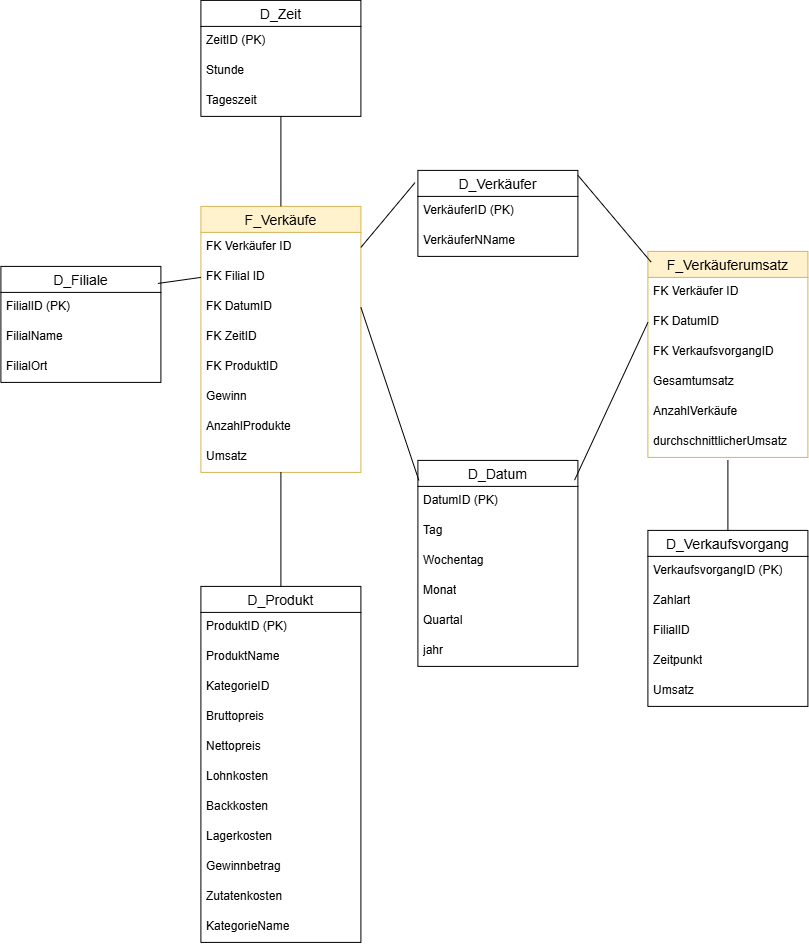

The diagram above was exported from draw.io. Its source (the exported page's mxGraphModel, read from the mxfile embedded in the PNG):
<mxGraphModel dx="1935" dy="989" grid="1" gridSize="10" guides="1" tooltips="1" connect="1" arrows="1" fold="1" page="1" pageScale="1" pageWidth="827" pageHeight="1169" math="0" shadow="0">
  <root>
    <mxCell id="0" />
    <mxCell id="1" parent="0" />
    <mxCell id="EbyWDP1CR1is03jyLzi4-1" parent="1" style="swimlane;fontStyle=0;childLayout=stackLayout;horizontal=1;startSize=26;horizontalStack=0;resizeParent=1;resizeParentMax=0;resizeLast=0;collapsible=1;marginBottom=0;align=center;fontSize=14;fillColor=#fff2cc;strokeColor=#d6b656;" value="F_Verkäufe" vertex="1">
      <mxGeometry height="266" width="160" x="200" y="276" as="geometry" />
    </mxCell>
    <mxCell id="EbyWDP1CR1is03jyLzi4-2" parent="EbyWDP1CR1is03jyLzi4-1" style="text;strokeColor=none;fillColor=none;spacingLeft=4;spacingRight=4;overflow=hidden;rotatable=0;points=[[0,0.5],[1,0.5]];portConstraint=eastwest;fontSize=12;whiteSpace=wrap;html=1;" value="FK Verkäufer ID" vertex="1">
      <mxGeometry height="30" width="160" y="26" as="geometry" />
    </mxCell>
    <mxCell id="EbyWDP1CR1is03jyLzi4-3" parent="EbyWDP1CR1is03jyLzi4-1" style="text;strokeColor=none;fillColor=none;spacingLeft=4;spacingRight=4;overflow=hidden;rotatable=0;points=[[0,0.5],[1,0.5]];portConstraint=eastwest;fontSize=12;whiteSpace=wrap;html=1;" value="FK Filial ID" vertex="1">
      <mxGeometry height="30" width="160" y="56" as="geometry" />
    </mxCell>
    <mxCell id="EbyWDP1CR1is03jyLzi4-4" parent="EbyWDP1CR1is03jyLzi4-1" style="text;strokeColor=none;fillColor=none;spacingLeft=4;spacingRight=4;overflow=hidden;rotatable=0;points=[[0,0.5],[1,0.5]];portConstraint=eastwest;fontSize=12;whiteSpace=wrap;html=1;" value="FK DatumID" vertex="1">
      <mxGeometry height="30" width="160" y="86" as="geometry" />
    </mxCell>
    <mxCell id="EbyWDP1CR1is03jyLzi4-11" parent="EbyWDP1CR1is03jyLzi4-1" style="text;strokeColor=none;fillColor=none;spacingLeft=4;spacingRight=4;overflow=hidden;rotatable=0;points=[[0,0.5],[1,0.5]];portConstraint=eastwest;fontSize=12;whiteSpace=wrap;html=1;" value="FK ZeitID" vertex="1">
      <mxGeometry height="30" width="160" y="116" as="geometry" />
    </mxCell>
    <mxCell id="reeaxcRTML1XzaJXW5Z3-1" parent="EbyWDP1CR1is03jyLzi4-1" style="text;strokeColor=none;fillColor=none;spacingLeft=4;spacingRight=4;overflow=hidden;rotatable=0;points=[[0,0.5],[1,0.5]];portConstraint=eastwest;fontSize=12;whiteSpace=wrap;html=1;" value="FK ProduktID" vertex="1">
      <mxGeometry height="30" width="160" y="146" as="geometry" />
    </mxCell>
    <mxCell id="EbyWDP1CR1is03jyLzi4-13" parent="EbyWDP1CR1is03jyLzi4-1" style="text;strokeColor=none;fillColor=none;spacingLeft=4;spacingRight=4;overflow=hidden;rotatable=0;points=[[0,0.5],[1,0.5]];portConstraint=eastwest;fontSize=12;whiteSpace=wrap;html=1;" value="Gewinn" vertex="1">
      <mxGeometry height="30" width="160" y="176" as="geometry" />
    </mxCell>
    <mxCell id="EbyWDP1CR1is03jyLzi4-14" parent="EbyWDP1CR1is03jyLzi4-1" style="text;strokeColor=none;fillColor=none;spacingLeft=4;spacingRight=4;overflow=hidden;rotatable=0;points=[[0,0.5],[1,0.5]];portConstraint=eastwest;fontSize=12;whiteSpace=wrap;html=1;" value="AnzahlProdukte" vertex="1">
      <mxGeometry height="30" width="160" y="206" as="geometry" />
    </mxCell>
    <mxCell id="EbyWDP1CR1is03jyLzi4-76" parent="EbyWDP1CR1is03jyLzi4-1" style="text;strokeColor=none;fillColor=none;spacingLeft=4;spacingRight=4;overflow=hidden;rotatable=0;points=[[0,0.5],[1,0.5]];portConstraint=eastwest;fontSize=12;whiteSpace=wrap;html=1;" value="Umsatz" vertex="1">
      <mxGeometry height="30" width="160" y="236" as="geometry" />
    </mxCell>
    <mxCell id="EbyWDP1CR1is03jyLzi4-18" parent="1" style="swimlane;fontStyle=0;childLayout=stackLayout;horizontal=1;startSize=26;horizontalStack=0;resizeParent=1;resizeParentMax=0;resizeLast=0;collapsible=1;marginBottom=0;align=center;fontSize=14;" value="D_Verkäufer" vertex="1">
      <mxGeometry height="86" width="160" x="417" y="240" as="geometry" />
    </mxCell>
    <mxCell id="EbyWDP1CR1is03jyLzi4-19" parent="EbyWDP1CR1is03jyLzi4-18" style="text;strokeColor=none;fillColor=none;spacingLeft=4;spacingRight=4;overflow=hidden;rotatable=0;points=[[0,0.5],[1,0.5]];portConstraint=eastwest;fontSize=12;whiteSpace=wrap;html=1;" value="VerkäuferID (PK)" vertex="1">
      <mxGeometry height="30" width="160" y="26" as="geometry" />
    </mxCell>
    <mxCell id="EbyWDP1CR1is03jyLzi4-20" parent="EbyWDP1CR1is03jyLzi4-18" style="text;strokeColor=none;fillColor=none;spacingLeft=4;spacingRight=4;overflow=hidden;rotatable=0;points=[[0,0.5],[1,0.5]];portConstraint=eastwest;fontSize=12;whiteSpace=wrap;html=1;" value="VerkäuferNName" vertex="1">
      <mxGeometry height="30" width="160" y="56" as="geometry" />
    </mxCell>
    <mxCell id="EbyWDP1CR1is03jyLzi4-22" parent="1" style="swimlane;fontStyle=0;childLayout=stackLayout;horizontal=1;startSize=26;horizontalStack=0;resizeParent=1;resizeParentMax=0;resizeLast=0;collapsible=1;marginBottom=0;align=center;fontSize=14;" value="D_Filiale" vertex="1">
      <mxGeometry height="116" width="160" y="336" as="geometry" />
    </mxCell>
    <mxCell id="EbyWDP1CR1is03jyLzi4-23" parent="EbyWDP1CR1is03jyLzi4-22" style="text;strokeColor=none;fillColor=none;spacingLeft=4;spacingRight=4;overflow=hidden;rotatable=0;points=[[0,0.5],[1,0.5]];portConstraint=eastwest;fontSize=12;whiteSpace=wrap;html=1;" value="FilialID (PK)" vertex="1">
      <mxGeometry height="30" width="160" y="26" as="geometry" />
    </mxCell>
    <mxCell id="EbyWDP1CR1is03jyLzi4-24" parent="EbyWDP1CR1is03jyLzi4-22" style="text;strokeColor=none;fillColor=none;spacingLeft=4;spacingRight=4;overflow=hidden;rotatable=0;points=[[0,0.5],[1,0.5]];portConstraint=eastwest;fontSize=12;whiteSpace=wrap;html=1;" value="FilialName" vertex="1">
      <mxGeometry height="30" width="160" y="56" as="geometry" />
    </mxCell>
    <mxCell id="EbyWDP1CR1is03jyLzi4-25" parent="EbyWDP1CR1is03jyLzi4-22" style="text;strokeColor=none;fillColor=none;spacingLeft=4;spacingRight=4;overflow=hidden;rotatable=0;points=[[0,0.5],[1,0.5]];portConstraint=eastwest;fontSize=12;whiteSpace=wrap;html=1;" value="FilialOrt" vertex="1">
      <mxGeometry height="30" width="160" y="86" as="geometry" />
    </mxCell>
    <mxCell id="EbyWDP1CR1is03jyLzi4-26" parent="1" style="swimlane;fontStyle=0;childLayout=stackLayout;horizontal=1;startSize=26;horizontalStack=0;resizeParent=1;resizeParentMax=0;resizeLast=0;collapsible=1;marginBottom=0;align=center;fontSize=14;" value="D_Datum" vertex="1">
      <mxGeometry height="206" width="160" x="417" y="530" as="geometry" />
    </mxCell>
    <mxCell id="EbyWDP1CR1is03jyLzi4-27" parent="EbyWDP1CR1is03jyLzi4-26" style="text;strokeColor=none;fillColor=none;spacingLeft=4;spacingRight=4;overflow=hidden;rotatable=0;points=[[0,0.5],[1,0.5]];portConstraint=eastwest;fontSize=12;whiteSpace=wrap;html=1;" value="DatumID (PK)" vertex="1">
      <mxGeometry height="30" width="160" y="26" as="geometry" />
    </mxCell>
    <mxCell id="EbyWDP1CR1is03jyLzi4-28" parent="EbyWDP1CR1is03jyLzi4-26" style="text;strokeColor=none;fillColor=none;spacingLeft=4;spacingRight=4;overflow=hidden;rotatable=0;points=[[0,0.5],[1,0.5]];portConstraint=eastwest;fontSize=12;whiteSpace=wrap;html=1;" value="Tag" vertex="1">
      <mxGeometry height="30" width="160" y="56" as="geometry" />
    </mxCell>
    <mxCell id="EbyWDP1CR1is03jyLzi4-29" parent="EbyWDP1CR1is03jyLzi4-26" style="text;strokeColor=none;fillColor=none;spacingLeft=4;spacingRight=4;overflow=hidden;rotatable=0;points=[[0,0.5],[1,0.5]];portConstraint=eastwest;fontSize=12;whiteSpace=wrap;html=1;" value="Wochentag" vertex="1">
      <mxGeometry height="30" width="160" y="86" as="geometry" />
    </mxCell>
    <mxCell id="EbyWDP1CR1is03jyLzi4-58" parent="EbyWDP1CR1is03jyLzi4-26" style="text;strokeColor=none;fillColor=none;spacingLeft=4;spacingRight=4;overflow=hidden;rotatable=0;points=[[0,0.5],[1,0.5]];portConstraint=eastwest;fontSize=12;whiteSpace=wrap;html=1;" value="Monat" vertex="1">
      <mxGeometry height="30" width="160" y="116" as="geometry" />
    </mxCell>
    <mxCell id="EbyWDP1CR1is03jyLzi4-59" parent="EbyWDP1CR1is03jyLzi4-26" style="text;strokeColor=none;fillColor=none;spacingLeft=4;spacingRight=4;overflow=hidden;rotatable=0;points=[[0,0.5],[1,0.5]];portConstraint=eastwest;fontSize=12;whiteSpace=wrap;html=1;" value="Quartal" vertex="1">
      <mxGeometry height="30" width="160" y="146" as="geometry" />
    </mxCell>
    <mxCell id="66aG3x9iyNcD60JxP7WC-1" parent="EbyWDP1CR1is03jyLzi4-26" style="text;strokeColor=none;fillColor=none;spacingLeft=4;spacingRight=4;overflow=hidden;rotatable=0;points=[[0,0.5],[1,0.5]];portConstraint=eastwest;fontSize=12;whiteSpace=wrap;html=1;" value="jahr" vertex="1">
      <mxGeometry height="30" width="160" y="176" as="geometry" />
    </mxCell>
    <mxCell id="EbyWDP1CR1is03jyLzi4-42" parent="1" style="swimlane;fontStyle=0;childLayout=stackLayout;horizontal=1;startSize=26;horizontalStack=0;resizeParent=1;resizeParentMax=0;resizeLast=0;collapsible=1;marginBottom=0;align=center;fontSize=14;" value="D_Zeit" vertex="1">
      <mxGeometry height="116" width="160" x="200" y="70" as="geometry" />
    </mxCell>
    <mxCell id="EbyWDP1CR1is03jyLzi4-43" parent="EbyWDP1CR1is03jyLzi4-42" style="text;strokeColor=none;fillColor=none;spacingLeft=4;spacingRight=4;overflow=hidden;rotatable=0;points=[[0,0.5],[1,0.5]];portConstraint=eastwest;fontSize=12;whiteSpace=wrap;html=1;" value="ZeitID (PK)" vertex="1">
      <mxGeometry height="30" width="160" y="26" as="geometry" />
    </mxCell>
    <mxCell id="EbyWDP1CR1is03jyLzi4-44" parent="EbyWDP1CR1is03jyLzi4-42" style="text;strokeColor=none;fillColor=none;spacingLeft=4;spacingRight=4;overflow=hidden;rotatable=0;points=[[0,0.5],[1,0.5]];portConstraint=eastwest;fontSize=12;whiteSpace=wrap;html=1;" value="Stunde" vertex="1">
      <mxGeometry height="30" width="160" y="56" as="geometry" />
    </mxCell>
    <mxCell id="EbyWDP1CR1is03jyLzi4-45" parent="EbyWDP1CR1is03jyLzi4-42" style="text;strokeColor=none;fillColor=none;spacingLeft=4;spacingRight=4;overflow=hidden;rotatable=0;points=[[0,0.5],[1,0.5]];portConstraint=eastwest;fontSize=12;whiteSpace=wrap;html=1;" value="Tageszeit" vertex="1">
      <mxGeometry height="30" width="160" y="86" as="geometry" />
    </mxCell>
    <mxCell id="EbyWDP1CR1is03jyLzi4-54" parent="1" style="swimlane;fontStyle=0;childLayout=stackLayout;horizontal=1;startSize=26;horizontalStack=0;resizeParent=1;resizeParentMax=0;resizeLast=0;collapsible=1;marginBottom=0;align=center;fontSize=14;" value="D_Produkt" vertex="1">
      <mxGeometry height="356" width="160" x="200" y="656" as="geometry" />
    </mxCell>
    <mxCell id="EbyWDP1CR1is03jyLzi4-55" parent="EbyWDP1CR1is03jyLzi4-54" style="text;strokeColor=none;fillColor=none;spacingLeft=4;spacingRight=4;overflow=hidden;rotatable=0;points=[[0,0.5],[1,0.5]];portConstraint=eastwest;fontSize=12;whiteSpace=wrap;html=1;" value="ProduktID (PK)" vertex="1">
      <mxGeometry height="30" width="160" y="26" as="geometry" />
    </mxCell>
    <mxCell id="EbyWDP1CR1is03jyLzi4-56" parent="EbyWDP1CR1is03jyLzi4-54" style="text;strokeColor=none;fillColor=none;spacingLeft=4;spacingRight=4;overflow=hidden;rotatable=0;points=[[0,0.5],[1,0.5]];portConstraint=eastwest;fontSize=12;whiteSpace=wrap;html=1;" value="ProduktName" vertex="1">
      <mxGeometry height="30" width="160" y="56" as="geometry" />
    </mxCell>
    <mxCell id="EbyWDP1CR1is03jyLzi4-57" parent="EbyWDP1CR1is03jyLzi4-54" style="text;strokeColor=none;fillColor=none;spacingLeft=4;spacingRight=4;overflow=hidden;rotatable=0;points=[[0,0.5],[1,0.5]];portConstraint=eastwest;fontSize=12;whiteSpace=wrap;html=1;" value="KategorieID" vertex="1">
      <mxGeometry height="30" width="160" y="86" as="geometry" />
    </mxCell>
    <mxCell id="EbyWDP1CR1is03jyLzi4-65" parent="EbyWDP1CR1is03jyLzi4-54" style="text;strokeColor=none;fillColor=none;spacingLeft=4;spacingRight=4;overflow=hidden;rotatable=0;points=[[0,0.5],[1,0.5]];portConstraint=eastwest;fontSize=12;whiteSpace=wrap;html=1;" value="Bruttopreis" vertex="1">
      <mxGeometry height="30" width="160" y="116" as="geometry" />
    </mxCell>
    <mxCell id="EbyWDP1CR1is03jyLzi4-66" parent="EbyWDP1CR1is03jyLzi4-54" style="text;strokeColor=none;fillColor=none;spacingLeft=4;spacingRight=4;overflow=hidden;rotatable=0;points=[[0,0.5],[1,0.5]];portConstraint=eastwest;fontSize=12;whiteSpace=wrap;html=1;" value="Nettopreis" vertex="1">
      <mxGeometry height="30" width="160" y="146" as="geometry" />
    </mxCell>
    <mxCell id="EbyWDP1CR1is03jyLzi4-79" parent="EbyWDP1CR1is03jyLzi4-54" style="text;strokeColor=none;fillColor=none;spacingLeft=4;spacingRight=4;overflow=hidden;rotatable=0;points=[[0,0.5],[1,0.5]];portConstraint=eastwest;fontSize=12;whiteSpace=wrap;html=1;" value="Lohnkosten" vertex="1">
      <mxGeometry height="30" width="160" y="176" as="geometry" />
    </mxCell>
    <mxCell id="EbyWDP1CR1is03jyLzi4-80" parent="EbyWDP1CR1is03jyLzi4-54" style="text;strokeColor=none;fillColor=none;spacingLeft=4;spacingRight=4;overflow=hidden;rotatable=0;points=[[0,0.5],[1,0.5]];portConstraint=eastwest;fontSize=12;whiteSpace=wrap;html=1;" value="Backkosten" vertex="1">
      <mxGeometry height="30" width="160" y="206" as="geometry" />
    </mxCell>
    <mxCell id="EbyWDP1CR1is03jyLzi4-81" parent="EbyWDP1CR1is03jyLzi4-54" style="text;strokeColor=none;fillColor=none;spacingLeft=4;spacingRight=4;overflow=hidden;rotatable=0;points=[[0,0.5],[1,0.5]];portConstraint=eastwest;fontSize=12;whiteSpace=wrap;html=1;" value="Lagerkosten" vertex="1">
      <mxGeometry height="30" width="160" y="236" as="geometry" />
    </mxCell>
    <mxCell id="EbyWDP1CR1is03jyLzi4-82" parent="EbyWDP1CR1is03jyLzi4-54" style="text;strokeColor=none;fillColor=none;spacingLeft=4;spacingRight=4;overflow=hidden;rotatable=0;points=[[0,0.5],[1,0.5]];portConstraint=eastwest;fontSize=12;whiteSpace=wrap;html=1;" value="Gewinnbetrag" vertex="1">
      <mxGeometry height="30" width="160" y="266" as="geometry" />
    </mxCell>
    <mxCell id="EbyWDP1CR1is03jyLzi4-83" parent="EbyWDP1CR1is03jyLzi4-54" style="text;strokeColor=none;fillColor=none;spacingLeft=4;spacingRight=4;overflow=hidden;rotatable=0;points=[[0,0.5],[1,0.5]];portConstraint=eastwest;fontSize=12;whiteSpace=wrap;html=1;" value="Zutatenkosten" vertex="1">
      <mxGeometry height="30" width="160" y="296" as="geometry" />
    </mxCell>
    <mxCell id="In3YisaShl8vEU9aq5oc-1" parent="EbyWDP1CR1is03jyLzi4-54" style="text;strokeColor=none;fillColor=none;spacingLeft=4;spacingRight=4;overflow=hidden;rotatable=0;points=[[0,0.5],[1,0.5]];portConstraint=eastwest;fontSize=12;whiteSpace=wrap;html=1;" value="KategorieName" vertex="1">
      <mxGeometry height="30" width="160" y="326" as="geometry" />
    </mxCell>
    <mxCell id="EbyWDP1CR1is03jyLzi4-68" edge="1" parent="1" source="EbyWDP1CR1is03jyLzi4-1" style="endArrow=none;html=1;rounded=0;entryX=0.5;entryY=1;entryDx=0;entryDy=0;exitX=0.5;exitY=0;exitDx=0;exitDy=0;" target="EbyWDP1CR1is03jyLzi4-42" value="">
      <mxGeometry relative="1" as="geometry">
        <mxPoint x="-280" y="90" as="sourcePoint" />
        <mxPoint x="630" y="416" as="targetPoint" />
      </mxGeometry>
    </mxCell>
    <mxCell id="EbyWDP1CR1is03jyLzi4-69" edge="1" parent="1" source="EbyWDP1CR1is03jyLzi4-4" style="endArrow=none;html=1;rounded=0;exitX=1;exitY=0.5;exitDx=0;exitDy=0;entryX=0.006;entryY=0.097;entryDx=0;entryDy=0;entryPerimeter=0;" target="EbyWDP1CR1is03jyLzi4-26" value="">
      <mxGeometry relative="1" as="geometry">
        <mxPoint x="470" y="416" as="sourcePoint" />
        <mxPoint x="630" y="416" as="targetPoint" />
      </mxGeometry>
    </mxCell>
    <mxCell id="EbyWDP1CR1is03jyLzi4-70" edge="1" parent="1" source="EbyWDP1CR1is03jyLzi4-22" style="endArrow=none;html=1;rounded=0;exitX=0.981;exitY=0.147;exitDx=0;exitDy=0;exitPerimeter=0;entryX=0;entryY=0.5;entryDx=0;entryDy=0;" target="EbyWDP1CR1is03jyLzi4-3" value="">
      <mxGeometry relative="1" as="geometry">
        <mxPoint x="470" y="416" as="sourcePoint" />
        <mxPoint x="630" y="416" as="targetPoint" />
      </mxGeometry>
    </mxCell>
    <mxCell id="EbyWDP1CR1is03jyLzi4-71" edge="1" parent="1" source="EbyWDP1CR1is03jyLzi4-2" style="endArrow=none;html=1;rounded=0;exitX=1;exitY=0.5;exitDx=0;exitDy=0;entryX=-0.018;entryY=0.142;entryDx=0;entryDy=0;entryPerimeter=0;" target="EbyWDP1CR1is03jyLzi4-18" value="">
      <mxGeometry relative="1" as="geometry">
        <mxPoint x="370" y="310" as="sourcePoint" />
        <mxPoint x="490" y="320" as="targetPoint" />
      </mxGeometry>
    </mxCell>
    <mxCell id="EbyWDP1CR1is03jyLzi4-72" parent="1" style="swimlane;fontStyle=0;childLayout=stackLayout;horizontal=1;startSize=26;horizontalStack=0;resizeParent=1;resizeParentMax=0;resizeLast=0;collapsible=1;marginBottom=0;align=center;fontSize=14;" value="D_Verkaufsvorgang" vertex="1">
      <mxGeometry height="176" width="160" x="647" y="600" as="geometry" />
    </mxCell>
    <mxCell id="EbyWDP1CR1is03jyLzi4-73" parent="EbyWDP1CR1is03jyLzi4-72" style="text;strokeColor=none;fillColor=none;spacingLeft=4;spacingRight=4;overflow=hidden;rotatable=0;points=[[0,0.5],[1,0.5]];portConstraint=eastwest;fontSize=12;whiteSpace=wrap;html=1;" value="VerkaufsvorgangID (PK)" vertex="1">
      <mxGeometry height="30" width="160" y="26" as="geometry" />
    </mxCell>
    <mxCell id="EbyWDP1CR1is03jyLzi4-74" parent="EbyWDP1CR1is03jyLzi4-72" style="text;strokeColor=none;fillColor=none;spacingLeft=4;spacingRight=4;overflow=hidden;rotatable=0;points=[[0,0.5],[1,0.5]];portConstraint=eastwest;fontSize=12;whiteSpace=wrap;html=1;" value="Zahlart" vertex="1">
      <mxGeometry height="30" width="160" y="56" as="geometry" />
    </mxCell>
    <mxCell id="h9UuY-QqdDG0WRnE4K9f-1" parent="EbyWDP1CR1is03jyLzi4-72" style="text;strokeColor=none;fillColor=none;spacingLeft=4;spacingRight=4;overflow=hidden;rotatable=0;points=[[0,0.5],[1,0.5]];portConstraint=eastwest;fontSize=12;whiteSpace=wrap;html=1;" value="FilialID" vertex="1">
      <mxGeometry height="30" width="160" y="86" as="geometry" />
    </mxCell>
    <mxCell id="h9UuY-QqdDG0WRnE4K9f-2" parent="EbyWDP1CR1is03jyLzi4-72" style="text;strokeColor=none;fillColor=none;spacingLeft=4;spacingRight=4;overflow=hidden;rotatable=0;points=[[0,0.5],[1,0.5]];portConstraint=eastwest;fontSize=12;whiteSpace=wrap;html=1;" value="Zeitpunkt" vertex="1">
      <mxGeometry height="30" width="160" y="116" as="geometry" />
    </mxCell>
    <mxCell id="h9UuY-QqdDG0WRnE4K9f-3" parent="EbyWDP1CR1is03jyLzi4-72" style="text;strokeColor=none;fillColor=none;spacingLeft=4;spacingRight=4;overflow=hidden;rotatable=0;points=[[0,0.5],[1,0.5]];portConstraint=eastwest;fontSize=12;whiteSpace=wrap;html=1;" value="Umsatz" vertex="1">
      <mxGeometry height="30" width="160" y="146" as="geometry" />
    </mxCell>
    <mxCell id="EbyWDP1CR1is03jyLzi4-77" edge="1" parent="1" style="endArrow=none;html=1;rounded=0;entryX=0.5;entryY=0;entryDx=0;entryDy=0;" target="EbyWDP1CR1is03jyLzi4-72" value="">
      <mxGeometry relative="1" as="geometry">
        <mxPoint x="727" y="530" as="sourcePoint" />
        <mxPoint x="537" y="656" as="targetPoint" />
      </mxGeometry>
    </mxCell>
    <mxCell id="EbyWDP1CR1is03jyLzi4-78" edge="1" parent="1" source="EbyWDP1CR1is03jyLzi4-1" style="endArrow=none;html=1;rounded=0;exitX=0.5;exitY=1;exitDx=0;exitDy=0;entryX=0.5;entryY=0;entryDx=0;entryDy=0;" target="EbyWDP1CR1is03jyLzi4-54" value="">
      <mxGeometry relative="1" as="geometry">
        <mxPoint x="280" y="570" as="sourcePoint" />
        <mxPoint x="440" y="570" as="targetPoint" />
      </mxGeometry>
    </mxCell>
    <mxCell id="66aG3x9iyNcD60JxP7WC-2" parent="1" style="swimlane;fontStyle=0;childLayout=stackLayout;horizontal=1;startSize=26;horizontalStack=0;resizeParent=1;resizeParentMax=0;resizeLast=0;collapsible=1;marginBottom=0;align=center;fontSize=14;fillColor=#fff2cc;strokeColor=#d6b656;" value="F_Verkäuferumsatz" vertex="1">
      <mxGeometry height="206" width="160" x="647" y="321" as="geometry" />
    </mxCell>
    <mxCell id="66aG3x9iyNcD60JxP7WC-3" parent="66aG3x9iyNcD60JxP7WC-2" style="text;strokeColor=none;fillColor=none;spacingLeft=4;spacingRight=4;overflow=hidden;rotatable=0;points=[[0,0.5],[1,0.5]];portConstraint=eastwest;fontSize=12;whiteSpace=wrap;html=1;" value="FK Verkäufer ID" vertex="1">
      <mxGeometry height="30" width="160" y="26" as="geometry" />
    </mxCell>
    <mxCell id="66aG3x9iyNcD60JxP7WC-4" parent="66aG3x9iyNcD60JxP7WC-2" style="text;strokeColor=none;fillColor=none;spacingLeft=4;spacingRight=4;overflow=hidden;rotatable=0;points=[[0,0.5],[1,0.5]];portConstraint=eastwest;fontSize=12;whiteSpace=wrap;html=1;" value="FK DatumID" vertex="1">
      <mxGeometry height="30" width="160" y="56" as="geometry" />
    </mxCell>
    <mxCell id="66aG3x9iyNcD60JxP7WC-13" parent="66aG3x9iyNcD60JxP7WC-2" style="text;strokeColor=none;fillColor=none;spacingLeft=4;spacingRight=4;overflow=hidden;rotatable=0;points=[[0,0.5],[1,0.5]];portConstraint=eastwest;fontSize=12;whiteSpace=wrap;html=1;" value="FK VerkaufsvorgangID" vertex="1">
      <mxGeometry height="30" width="160" y="86" as="geometry" />
    </mxCell>
    <mxCell id="66aG3x9iyNcD60JxP7WC-14" parent="66aG3x9iyNcD60JxP7WC-2" style="text;strokeColor=none;fillColor=none;spacingLeft=4;spacingRight=4;overflow=hidden;rotatable=0;points=[[0,0.5],[1,0.5]];portConstraint=eastwest;fontSize=12;whiteSpace=wrap;html=1;" value="Gesamtumsatz" vertex="1">
      <mxGeometry height="30" width="160" y="116" as="geometry" />
    </mxCell>
    <mxCell id="66aG3x9iyNcD60JxP7WC-16" parent="66aG3x9iyNcD60JxP7WC-2" style="text;strokeColor=none;fillColor=none;spacingLeft=4;spacingRight=4;overflow=hidden;rotatable=0;points=[[0,0.5],[1,0.5]];portConstraint=eastwest;fontSize=12;whiteSpace=wrap;html=1;" value="AnzahlVerkäufe" vertex="1">
      <mxGeometry height="30" width="160" y="146" as="geometry" />
    </mxCell>
    <mxCell id="66aG3x9iyNcD60JxP7WC-17" parent="66aG3x9iyNcD60JxP7WC-2" style="text;strokeColor=none;fillColor=none;spacingLeft=4;spacingRight=4;overflow=hidden;rotatable=0;points=[[0,0.5],[1,0.5]];portConstraint=eastwest;fontSize=12;whiteSpace=wrap;html=1;" value="durchschnittlicherUmsatz" vertex="1">
      <mxGeometry height="30" width="160" y="176" as="geometry" />
    </mxCell>
    <mxCell id="66aG3x9iyNcD60JxP7WC-11" edge="1" parent="1" source="EbyWDP1CR1is03jyLzi4-26" style="endArrow=none;html=1;rounded=0;entryX=0;entryY=0.5;entryDx=0;entryDy=0;exitX=0.979;exitY=0.096;exitDx=0;exitDy=0;exitPerimeter=0;" target="66aG3x9iyNcD60JxP7WC-4" value="">
      <mxGeometry relative="1" as="geometry">
        <mxPoint x="650" y="550" as="sourcePoint" />
        <mxPoint x="800" y="460" as="targetPoint" />
      </mxGeometry>
    </mxCell>
    <mxCell id="66aG3x9iyNcD60JxP7WC-12" edge="1" parent="1" source="EbyWDP1CR1is03jyLzi4-18" style="endArrow=none;html=1;rounded=0;exitX=1;exitY=0.057;exitDx=0;exitDy=0;exitPerimeter=0;entryX=0.019;entryY=0.051;entryDx=0;entryDy=0;entryPerimeter=0;" target="66aG3x9iyNcD60JxP7WC-2" value="">
      <mxGeometry relative="1" as="geometry">
        <mxPoint x="830" y="560" as="sourcePoint" />
        <mxPoint x="800" y="330" as="targetPoint" />
      </mxGeometry>
    </mxCell>
  </root>
</mxGraphModel>